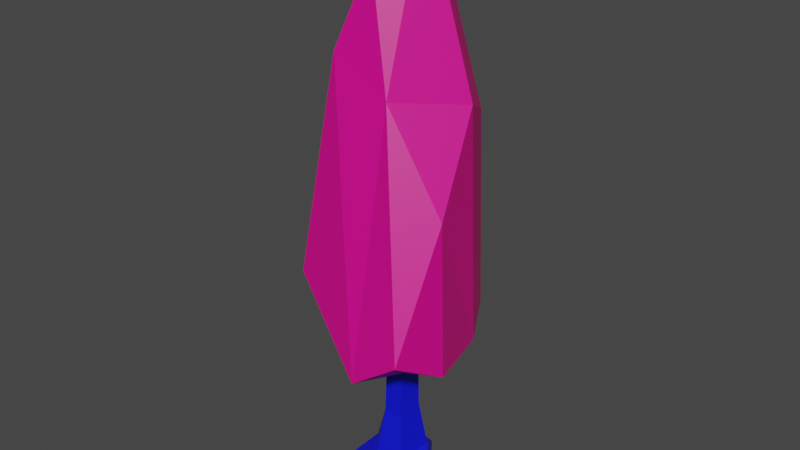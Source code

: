 # Source: tree_1.blend  (saved by Blender 3.6.11; exported with 4.5.12 LTS)
import bpy
from mathutils import Matrix  # noqa: F401  (used for matrix-valued properties, if any)

bpy.ops.wm.read_factory_settings(use_empty=True)
scene = bpy.context.scene
scene.name = 'Scene'

# ---- materials (node trees are filled in below, after node groups)
mat_material_001 = bpy.data.materials.new('Material.001')
mat_material_001.use_transparent_shadow = False
mat_material_002 = bpy.data.materials.new('Material.002')
mat_material_002.use_transparent_shadow = False

# ---- material node trees
mat_material_001.use_nodes = True; mat_material_001.node_tree.nodes.clear()
_N = mat_material_001.node_tree.nodes; _L = mat_material_001.node_tree.links
n0 = _N.new('ShaderNodeBsdfPrincipled'); n0.name = 'Principled BSDF'; n0.location = (10, 300)
n0.distribution = 'GGX'
n0.subsurface_method = 'RANDOM_WALK_SKIN'
n0.inputs[0].default_value = (0.8, 0.0, 0.2573, 1.0)
n0.inputs[3].default_value = 1.45
n0.inputs[27].default_value = (0.0, 0.0, 0.0, 1.0)
n0.inputs[28].default_value = 1.0
n1 = _N.new('ShaderNodeOutputMaterial'); n1.name = 'Material Output'; n1.location = (300, 300)
_L.new(n0.outputs[0], n1.inputs[0])
n1.is_active_output = True
mat_material_002.use_nodes = True; mat_material_002.node_tree.nodes.clear()
_N = mat_material_002.node_tree.nodes; _L = mat_material_002.node_tree.links
n0 = _N.new('ShaderNodeBsdfPrincipled'); n0.name = 'Principled BSDF'; n0.location = (10, 300)
n0.distribution = 'GGX'
n0.subsurface_method = 'RANDOM_WALK_SKIN'
n0.inputs[0].default_value = (0.00243, 0.00589, 0.8, 1.0)
n0.inputs[3].default_value = 1.45
n0.inputs[27].default_value = (0.0, 0.0, 0.0, 1.0)
n0.inputs[28].default_value = 1.0
n1 = _N.new('ShaderNodeOutputMaterial'); n1.name = 'Material Output'; n1.location = (300, 300)
_L.new(n0.outputs[0], n1.inputs[0])
n1.is_active_output = True

# ---- world
world_world = bpy.data.worlds.new('World'); scene.world = world_world
world_world.use_nodes = True; world_world.node_tree.nodes.clear()
_N = world_world.node_tree.nodes; _L = world_world.node_tree.links
n0 = _N.new('ShaderNodeOutputWorld'); n0.name = 'World Output'; n0.location = (300, 300)
n1 = _N.new('ShaderNodeBackground'); n1.name = 'Background'; n1.location = (10, 300)
n1.inputs[0].default_value = (0.05088, 0.05088, 0.05088, 1.0)
_L.new(n1.outputs[0], n0.inputs[0])
n0.is_active_output = True
world_world.color = (0.05088, 0.05088, 0.05088)
world_world.use_sun_shadow = False
world_world.sun_shadow_jitter_overblur = 0.0

# ---- meshes
me_mesh = bpy.data.meshes.new('Mesh')
me_mesh.from_pydata([(16.97, -13.03, 19.9), (18.92, -14.76, -3.472), (-5.543, -13.43, -10.88), (-14.7, -13.32, 7.722), (-4.978, -13.02, 22.65), (-3.641, 108.2, 2.23), (-0.8211, 108.2, 13.22), (4.141, -22.25, 5.262), (10.83, 108.2, -1.54), (10.03, 108.2, 13.04), (17.21, -0.9752, -4.712), (-4.769, -0.8682, -8.315), (-14.94, -1.295, 8.448), (-3.36, -1.203, 22.88), (16.15, -1.22, 20.62), (12.77, 32.1, -0.7033), (-4.365, 33.07, -2.233), (-7.411, 31.58, 5.589), (-0.7074, 29.12, 17.44), (11.63, 29.02, 16.08), (-24.73, -21.17, 16.3), (-20.04, -19.85, 26.46), (-23.74, -14.69, 26.79), (-27.06, -15.59, 19.47), (28.25, -21.09, 18.9), (32.27, -19.74, 11.23), (32.65, -13.39, 12.84), (29.99, -13.06, 18.94), (8.866, -23.29, -20.41), (-0.7057, -23.24, -21.56), (0.8493, -14.33, -23.06), (8.397, -14.38, -21.42), (45.69, 88.74, -14.08), (24.21, 229.4, -44.09), (25.76, 94.2, -48.81), (56.5, 192.6, 34.76), (45.8, 248.2, -5.44), (4.255, 208.7, -56.25), (23.47, 320.0, -5.132), (-5.027, 72.7, -32.87), (7.811, 57.58, 7.026), (18.2, 255.0, 36.74), (55.92, 116.9, 74.84), (-21.03, 150.8, -60.8), (11.31, 350.4, -0.7841), (4.043, 332.2, -28.5), (-56.75, 96.85, -38.01), (-8.565, 299.6, -34.11), (22.72, 92.42, 74.54), (-4.546, 328.8, 21.92), (-54.5, 82.36, 2.387), (-50.99, 164.2, -36.51), (-36.23, 137.3, 52.04), (-36.49, 298.8, -10.81), (-22.56, 275.2, 33.96), (-7.914, 350.8, 4.398), (-32.51, 278.5, 12.87), (63.05, 96.09, 39.68)], [], [(1, 0, 7), (2, 1, 7), (3, 2, 7), (0, 4, 7), (10, 11, 16, 15), (11, 12, 17, 16), (12, 13, 18, 17), (13, 14, 19, 18), (14, 10, 15, 19), (28, 29, 30, 31), (2, 3, 12, 11), (20, 21, 22, 23), (4, 0, 14, 13), (24, 25, 26, 27), (15, 16, 5, 8), (16, 17, 5), (17, 18, 6, 5), (18, 19, 9, 6), (19, 15, 8, 9), (21, 20, 3, 4), (4, 13, 22, 21), (13, 12, 23, 22), (12, 3, 20, 23), (0, 1, 25, 24), (1, 10, 26, 25), (10, 14, 27, 26), (14, 0, 24, 27), (1, 2, 29, 28), (2, 11, 30, 29), (11, 10, 31, 30), (10, 1, 28, 31), (4, 3, 7), (32, 33, 36), (36, 35, 32), (32, 34, 33), (34, 37, 33), (36, 33, 45), (37, 45, 33), (45, 38, 36), (57, 42, 40), (32, 57, 40), (34, 43, 37), (36, 38, 41), (36, 41, 35), (32, 39, 34), (38, 44, 41), (41, 42, 35), (40, 39, 32), (39, 43, 34), (45, 44, 38), (42, 48, 40), (39, 40, 46), (39, 46, 43), (43, 47, 37), (37, 47, 45), (40, 50, 46), (43, 46, 51), (43, 51, 47), (44, 49, 41), (41, 48, 42), (40, 48, 50), (48, 52, 50), (44, 55, 49), (46, 50, 51), (45, 55, 44), (41, 54, 48), (48, 54, 52), (51, 53, 47), (47, 53, 45), (49, 54, 41), (49, 56, 54), (52, 56, 50), (50, 56, 51), (45, 53, 55), (49, 55, 56), (54, 56, 52), (51, 56, 53), (53, 56, 55), (35, 57, 32), (35, 42, 57)])
me_mesh.polygons.foreach_set('use_smooth', [True] * 80)
me_mesh.polygons.foreach_set('material_index', [1, 1, 1, 1, 1, 1, 1, 1, 1, 1, 1, 1, 1, 1, 1, 1, 1, 1, 1, 1, 1, 1, 1, 1, 1, 1, 1, 1, 1, 1, 1, 1, 0, 0, 0, 0, 0, 0, 0, 0, 0, 0, 0, 0, 0, 0, 0, 0, 0, 0, 0, 0, 0, 0, 0, 0, 0, 0, 0, 0, 0, 0, 0, 0, 0, 0, 0, 0, 0, 0, 0, 0, 0, 0, 0, 0, 0, 0, 0, 0])
_k = set([(0, 1), (0, 4), (0, 7), (0, 14), (0, 24), (1, 2), (1, 7), (1, 10), (1, 25), (1, 28), (2, 3), (2, 7), (2, 11), (2, 29), (3, 4), (3, 7), (3, 12), (3, 20), (4, 7), (4, 13), (4, 21), (5, 16), (5, 17), (6, 18), (8, 15), (9, 19), (10, 11), (10, 14), (10, 15), (10, 26), (10, 31), (11, 12), (11, 16), (11, 30), (12, 13), (12, 17), (12, 23), (13, 14), (13, 18), (13, 22), (14, 19), (14, 27), (15, 16), (15, 19), (16, 17), (17, 18), (18, 19), (20, 21), (20, 23), (21, 22), (22, 23), (24, 25), (24, 27), (25, 26), (26, 27), (28, 29), (28, 31), (29, 30), (30, 31), (32, 34), (32, 35), (32, 36), (32, 39), (32, 40), (32, 57), (33, 34), (33, 36), (33, 37), (33, 45), (34, 37), (34, 39), (34, 43), (35, 36), (35, 41), (35, 42), (35, 57), (36, 38), (36, 41), (36, 45), (37, 43), (37, 45), (37, 47), (38, 44), (38, 45), (39, 40), (39, 43), (39, 46), (40, 42), (40, 46), (40, 48), (40, 50), (40, 57), (41, 42), (41, 44), (41, 48), (41, 49), (41, 54), (42, 48), (42, 57), (43, 46), (43, 47), (43, 51), (44, 45), (44, 49), (44, 55), (45, 47), (45, 53), (45, 55), (46, 50), (46, 51), (47, 51), (47, 53), (48, 50), (48, 52), (48, 54), (49, 54), (49, 55), (49, 56), (50, 51), (50, 52), (50, 56), (51, 53), (51, 56), (52, 54), (52, 56), (53, 55), (53, 56), (54, 56), (55, 56)])
me_mesh.attributes.new('sharp_edge', 'BOOLEAN', 'EDGE').data.foreach_set('value', [ (min(e.vertices), max(e.vertices)) in _k for e in me_mesh.edges])
_uv = me_mesh.uv_layers.new(name='map1')
_uv.uv.foreach_set('vector', [0.4882, 0.1561, 0.4882, 0.1561, 0.4882, 0.1561, 0.4882, 0.1561, 0.4882, 0.1561, 0.4882, 0.1561, 0.4882, 0.1561, 0.4882, 0.1561, 0.4882, 0.1561, 0.4882, 0.1561, 0.4882, 0.1561, 0.4882, 0.1561, 0.4882, 0.1561, 0.4882, 0.1561, 0.4882, 0.1561, 0.4882, 0.1561, 0.4882, 0.1561, 0.4882, 0.1561, 0.4882, 0.1561, 0.4882, 0.1561, 0.4882, 0.1561, 0.4882, 0.1561, 0.4882, 0.1561, 0.4882, 0.1561, 0.4882, 0.1561, 0.4882, 0.1561, 0.4882, 0.1561, 0.4882, 0.1561, 0.4882, 0.1561, 0.4882, 0.1561, 0.4882, 0.1561, 0.4882, 0.1561, 0.4882, 0.1561, 0.4882, 0.1561, 0.4882, 0.1561, 0.4882, 0.1561, 0.4882, 0.1561, 0.4882, 0.1561, 0.4882, 0.1561, 0.4882, 0.1561, 0.4882, 0.1561, 0.4882, 0.1561, 0.4882, 0.1561, 0.4882, 0.1561, 0.4882, 0.1561, 0.4882, 0.1561, 0.4882, 0.1561, 0.4882, 0.1561, 0.4882, 0.1561, 0.4882, 0.1561, 0.4882, 0.1561, 0.4882, 0.1561, 0.4882, 0.1561, 0.4882, 0.1561, 0.4882, 0.1561, 0.4882, 0.1561, 0.4882, 0.1561, 0.4882, 0.1561, 0.4882, 0.1561, 0.4882, 0.1561, 0.4882, 0.1561, 0.4882, 0.1561, 0.4882, 0.1561, 0.4882, 0.1561, 0.4882, 0.1561, 0.4882, 0.1561, 0.4882, 0.1561, 0.4882, 0.1561, 0.4882, 0.1561, 0.4882, 0.1561, 0.4882, 0.1561, 0.4882, 0.1561, 0.4882, 0.1561, 0.4882, 0.1561, 0.4882, 0.1561, 0.4882, 0.1561, 0.4882, 0.1561, 0.4882, 0.1561, 0.4882, 0.1561, 0.4882, 0.1561, 0.4882, 0.1561, 0.4882, 0.1561, 0.4882, 0.1561, 0.4882, 0.1561, 0.4882, 0.1561, 0.4882, 0.1561, 0.4882, 0.1561, 0.4882, 0.1561, 0.4882, 0.1561, 0.4882, 0.1561, 0.4882, 0.1561, 0.4882, 0.1561, 0.4882, 0.1561, 0.4882, 0.1561, 0.4882, 0.1561, 0.4882, 0.1561, 0.4882, 0.1561, 0.4882, 0.1561, 0.4882, 0.1561, 0.4882, 0.1561, 0.4882, 0.1561, 0.4882, 0.1561, 0.4882, 0.1561, 0.4882, 0.1561, 0.4882, 0.1561, 0.4882, 0.1561, 0.4882, 0.1561, 0.4882, 0.1561, 0.4882, 0.1561, 0.4882, 0.1561, 0.4882, 0.1561, 0.4882, 0.1561, 0.4882, 0.1561, 0.4882, 0.1561, 0.4882, 0.1561, 0.4882, 0.1561, 0.4882, 0.1561, 0.4882, 0.1561, 0.4882, 0.1561, 0.4882, 0.1561, 0.4882, 0.1561, 0.4882, 0.1561, 0.4493, 0.158, 0.4493, 0.158, 0.4493, 0.158, 0.4493, 0.158, 0.4493, 0.158, 0.4493, 0.158, 0.4493, 0.158, 0.4493, 0.158, 0.4493, 0.158, 0.4493, 0.158, 0.4493, 0.158, 0.4493, 0.158, 0.4493, 0.158, 0.4493, 0.158, 0.4493, 0.158, 0.4493, 0.158, 0.4493, 0.158, 0.4493, 0.158, 0.4493, 0.158, 0.4493, 0.158, 0.4493, 0.158, 0.4493, 0.158, 0.4493, 0.158, 0.4493, 0.158, 0.4493, 0.158, 0.4493, 0.158, 0.4493, 0.158, 0.4493, 0.158, 0.4493, 0.158, 0.4493, 0.158, 0.4493, 0.158, 0.4493, 0.158, 0.4493, 0.158, 0.4493, 0.158, 0.4493, 0.158, 0.4493, 0.158, 0.4493, 0.158, 0.4493, 0.158, 0.4493, 0.158, 0.4493, 0.158, 0.4493, 0.158, 0.4493, 0.158, 0.4493, 0.158, 0.4493, 0.158, 0.4493, 0.158, 0.4493, 0.158, 0.4493, 0.158, 0.4493, 0.158, 0.4493, 0.158, 0.4493, 0.158, 0.4493, 0.158, 0.4493, 0.158, 0.4493, 0.158, 0.4493, 0.158, 0.4493, 0.158, 0.4493, 0.158, 0.4493, 0.158, 0.4493, 0.158, 0.4493, 0.158, 0.4493, 0.158, 0.4493, 0.158, 0.4493, 0.158, 0.4493, 0.158, 0.4493, 0.158, 0.4493, 0.158, 0.4493, 0.158, 0.4493, 0.158, 0.4493, 0.158, 0.4493, 0.158, 0.4493, 0.158, 0.4493, 0.158, 0.4493, 0.158, 0.4493, 0.158, 0.4493, 0.158, 0.4493, 0.158, 0.4493, 0.158, 0.4493, 0.158, 0.4493, 0.158, 0.4493, 0.158, 0.4493, 0.158, 0.4493, 0.158, 0.4493, 0.158, 0.4493, 0.158, 0.4493, 0.158, 0.4493, 0.158, 0.4493, 0.158, 0.4493, 0.158, 0.4493, 0.158, 0.4493, 0.158, 0.4493, 0.158, 0.4493, 0.158, 0.4493, 0.158, 0.4493, 0.158, 0.4493, 0.158, 0.4493, 0.158, 0.4493, 0.158, 0.4493, 0.158, 0.4493, 0.158, 0.4493, 0.158, 0.4493, 0.158, 0.4493, 0.158, 0.4493, 0.158, 0.4493, 0.158, 0.4493, 0.158, 0.4493, 0.158, 0.4493, 0.158, 0.4493, 0.158, 0.4493, 0.158, 0.4493, 0.158, 0.4493, 0.158, 0.4493, 0.158, 0.4493, 0.158, 0.4493, 0.158, 0.4493, 0.158, 0.4493, 0.158, 0.4493, 0.158, 0.4493, 0.158, 0.4493, 0.158, 0.4493, 0.158, 0.4493, 0.158, 0.4493, 0.158, 0.4493, 0.158, 0.4493, 0.158, 0.4493, 0.158, 0.4493, 0.158, 0.4493, 0.158, 0.4493, 0.158, 0.4493, 0.158, 0.4493, 0.158, 0.4493, 0.158, 0.4493, 0.158, 0.4493, 0.158, 0.4493, 0.158, 0.4493, 0.158, 0.4493, 0.158, 0.4493, 0.158, 0.4493, 0.158, 0.4493, 0.158, 0.4493, 0.158, 0.4493, 0.158, 0.4493, 0.158, 0.4493, 0.158, 0.4493, 0.158, 0.4493, 0.158])
me_mesh.materials.append(mat_material_001)
me_mesh.materials.append(mat_material_002)
me_mesh.update()
me_mesh.normals_split_custom_set([tuple(v) for v in zip(*[iter([0.4985, -0.8605, 0.1052, 0.4985, -0.8605, 0.1052, 0.4985, -0.8605, 0.1052, 0.1145, -0.8414, -0.5282, 0.1145, -0.8414, -0.5282, 0.1145, -0.8414, -0.5282, -0.4409, -0.8722, -0.2119, -0.4409, -0.8722, -0.2119, -0.4409, -0.8722, -0.2119, 0.06163, -0.868, 0.4928, 0.06163, -0.868, 0.4928, 0.06163, -0.868, 0.4928, 0.1327, 0.1554, -0.9789, 0.1327, 0.1554, -0.9789, 0.1327, 0.1554, -0.9789, 0.1327, 0.1554, -0.9789, -0.8778, 0.1265, -0.4621, -0.8778, 0.1265, -0.4621, -0.8778, 0.1265, -0.4621, -0.8778, 0.1265, -0.4621, -0.7951, 0.2032, 0.5714, -0.7951, 0.2032, 0.5714, -0.7951, 0.2032, 0.5714, -0.7951, 0.2032, 0.5714, 0.1118, 0.1651, 0.9799, 0.1118, 0.1651, 0.9799, 0.1118, 0.1651, 0.9799, 0.1118, 0.1651, 0.9799, 0.9881, 0.1404, 0.0626, 0.9881, 0.1404, 0.0626, 0.9881, 0.1404, 0.0626, 0.9881, 0.1404, 0.0626, 0.1586, -0.1471, -0.9763, 0.1586, -0.1471, -0.9763, 0.1586, -0.1471, -0.9763, 0.1586, -0.1471, -0.9763, -0.8748, 0.08284, -0.4773, -0.8748, 0.08284, -0.4773, -0.8748, 0.08284, -0.4773, -0.8748, 0.08284, -0.4773, -0.7344, -0.5441, 0.4057, -0.7344, -0.5441, 0.4057, -0.7344, -0.5441, 0.4057, -0.7344, -0.5441, 0.4057, 0.1198, -0.04421, 0.9918, 0.1198, -0.04421, 0.9918, 0.1198, -0.04421, 0.9918, 0.1198, -0.04421, 0.9918, 0.8903, -0.1796, 0.4184, 0.8903, -0.1796, 0.4184, 0.8903, -0.1796, 0.4184, 0.8903, -0.1796, 0.4184, -0.06997, 0.02336, -0.9973, -0.06997, 0.02336, -0.9973, -0.06997, 0.02336, -0.9973, -0.06997, 0.02336, -0.9973, -0.9334, 0.03025, -0.3577, -0.9334, 0.03025, -0.3577, -0.9334, 0.03025, -0.3577, -0.9207, 0.04052, 0.3882, -0.9207, 0.04052, 0.3882, -0.9207, 0.04052, 0.3882, -0.9207, 0.04052, 0.3882, 0.06624, 0.04641, 0.9967, 0.06624, 0.04641, 0.9967, 0.06624, 0.04641, 0.9967, 0.06624, 0.04641, 0.9967, 0.9977, 0.02437, 0.06394, 0.9977, 0.02437, 0.06394, 0.9977, 0.02437, 0.06394, 0.9977, 0.02437, 0.06394, 0.4255, -0.8854, -0.187, 0.4255, -0.8854, -0.187, 0.4255, -0.8854, -0.187, 0.4255, -0.8854, -0.187, 0.2158, -0.005641, 0.9764, 0.2158, -0.005641, 0.9764, 0.2158, -0.005641, 0.9764, 0.2158, -0.005641, 0.9764, -0.5245, 0.7876, 0.3234, -0.5245, 0.7876, 0.3234, -0.5245, 0.7876, 0.3234, -0.5245, 0.7876, 0.3234, -0.6931, 0.05744, -0.7186, -0.6931, 0.05744, -0.7186, -0.6931, 0.05744, -0.7186, -0.6931, 0.05744, -0.7186, -0.4349, -0.8975, -0.07266, -0.4349, -0.8975, -0.07266, -0.4349, -0.8975, -0.07266, -0.4349, -0.8975, -0.07266, 0.7609, 0.0618, -0.6459, 0.7609, 0.0618, -0.6459, 0.7609, 0.0618, -0.6459, 0.7609, 0.0618, -0.6459, 0.6135, 0.7865, 0.07059, 0.6135, 0.7865, 0.07059, 0.6135, 0.7865, 0.07059, 0.6135, 0.7865, 0.07059, 0.07318, -0.04175, 0.9964, 0.07318, -0.04175, 0.9964, 0.07318, -0.04175, 0.9964, 0.07318, -0.04175, 0.9964, -0.1751, -0.8045, 0.5676, -0.1751, -0.8045, 0.5676, -0.1751, -0.8045, 0.5676, -0.1751, -0.8045, 0.5676, -0.8756, 0.1182, -0.4684, -0.8756, 0.1182, -0.4684, -0.8756, 0.1182, -0.4684, -0.8756, 0.1182, -0.4684, 0.1197, 0.7488, -0.6519, 0.1197, 0.7488, -0.6519, 0.1197, 0.7488, -0.6519, 0.1197, 0.7488, -0.6519, 0.8625, 0.03256, -0.505, 0.8625, 0.03256, -0.505, 0.8625, 0.03256, -0.505, 0.8625, 0.03256, -0.505, -0.3837, -0.8838, 0.2677, -0.3837, -0.8838, 0.2677, -0.3837, -0.8838, 0.2677, 0.8676, 0.02652, -0.4966, 0.8684, 0.02697, -0.4951, 0.8672, 0.02631, -0.4973, 0.9704, 0.01236, -0.2411, 0.9704, 0.01236, -0.2411, 0.9704, 0.01236, -0.2411, 0.8676, 0.02652, -0.4966, 0.8689, 0.02723, -0.4942, 0.8684, 0.02697, -0.4951, 0.4926, 0.03604, -0.8695, 0.4926, 0.03604, -0.8695, 0.4926, 0.03604, -0.8695, 0.7928, 0.2405, -0.56, 0.7928, 0.2405, -0.56, 0.7928, 0.2405, -0.56, 0.3442, 0.2064, -0.9159, 0.3442, 0.2064, -0.9159, 0.3442, 0.2064, -0.9159, 0.8048, 0.2528, -0.537, 0.8048, 0.2528, -0.537, 0.8048, 0.2528, -0.537, 0.2505, -0.8096, 0.5309, 0.2505, -0.8096, 0.5309, 0.2505, -0.8096, 0.5309, 0.6037, -0.7925, -0.08674, 0.6037, -0.7925, -0.08674, 0.6037, -0.7925, -0.08674, 0.2238, -0.02122, -0.9744, 0.2238, -0.02122, -0.9744, 0.2238, -0.02122, -0.9744, 0.8273, 0.2554, 0.5003, 0.8268, 0.2558, 0.5009, 0.8254, 0.257, 0.5026, 0.7746, 0.4612, 0.4327, 0.7746, 0.4612, 0.4327, 0.7746, 0.4612, 0.4327, 0.4005, -0.8418, -0.3619, 0.4005, -0.8418, -0.3619, 0.4005, -0.8418, -0.3619, 0.8268, 0.2558, 0.5009, 0.8248, 0.2575, 0.5033, 0.8254, 0.257, 0.5026, 0.6255, 0.3616, 0.6914, 0.6255, 0.3616, 0.6914, 0.6255, 0.3616, 0.6914, 0.4143, -0.7989, -0.436, 0.4143, -0.7989, -0.436, 0.4143, -0.7989, -0.436, -0.2124, -0.3675, -0.9055, -0.2124, -0.3675, -0.9055, -0.2124, -0.3675, -0.9055, 0.7986, 0.3849, -0.4627, 0.7986, 0.3849, -0.4627, 0.7986, 0.3849, -0.4627, 0.5698, -0.7748, 0.274, 0.5698, -0.7748, 0.274, 0.5698, -0.7748, 0.274, -0.3963, -0.8936, -0.211, -0.3963, -0.8936, -0.211, -0.3963, -0.8936, -0.211, -0.06985, -0.3487, -0.9346, -0.06985, -0.3487, -0.9346, -0.06985, -0.3487, -0.9346, -0.2701, 0.1918, -0.9436, -0.2701, 0.1918, -0.9436, -0.2701, 0.1918, -0.9436, -0.1311, 0.2172, -0.9673, -0.1311, 0.2172, -0.9673, -0.1311, 0.2172, -0.9673, -0.3328, -0.8934, -0.3018, -0.3328, -0.8934, -0.3018, -0.3328, -0.8934, -0.3018, -0.6092, 0.06969, -0.79, -0.6092, 0.06969, -0.79, -0.6092, 0.06969, -0.79, -0.565, 0.1912, -0.8026, -0.565, 0.1912, -0.8026, -0.565, 0.1912, -0.8026, 0.5967, 0.3307, 0.7312, 0.5967, 0.3307, 0.7312, 0.5967, 0.3307, 0.7312, -0.1703, 0.2186, 0.9608, -0.1703, 0.2186, 0.9608, -0.1703, 0.2186, 0.9608, -0.3535, -0.7972, 0.4894, -0.3535, -0.7972, 0.4894, -0.3535, -0.7972, 0.4894, -0.5873, -0.4265, 0.6879, -0.5873, -0.4265, 0.6879, -0.5873, -0.4265, 0.6879, 0.2126, 0.6295, 0.7473, 0.2126, 0.6295, 0.7473, 0.2126, 0.6295, 0.7473, -0.9929, 0.08294, 0.08488, -0.9929, 0.08294, 0.08488, -0.9929, 0.08294, 0.08488, -0.1259, 0.8434, -0.5223, -0.1259, 0.8434, -0.5223, -0.1259, 0.8434, -0.5223, 0.04626, 0.2274, 0.9727, 0.04626, 0.2274, 0.9727, 0.04626, 0.2274, 0.9727, -0.2507, 0.1502, 0.9563, -0.2507, 0.1502, 0.9563, -0.2507, 0.1502, 0.9563, -0.6297, 0.2105, -0.7478, -0.6297, 0.2105, -0.7478, -0.6297, 0.2105, -0.7478, -0.6043, 0.3564, -0.7126, -0.6043, 0.3564, -0.7126, -0.6043, 0.3564, -0.7126, 0.03598, 0.2073, 0.9776, 0.03598, 0.2073, 0.9776, 0.03598, 0.2073, 0.9776, -0.8151, 0.3731, 0.4432, -0.8151, 0.3731, 0.4432, -0.8151, 0.3731, 0.4432, -0.9636, 0.09468, 0.2499, -0.9636, 0.09468, 0.2499, -0.9636, 0.09468, 0.2499, -0.9862, 0.1037, 0.1291, -0.9862, 0.1037, 0.1291, -0.9862, 0.1037, 0.1291, -0.6635, 0.5219, -0.536, -0.6635, 0.5219, -0.536, -0.6635, 0.5219, -0.536, -0.7656, 0.3256, 0.5548, -0.7656, 0.3256, 0.5548, -0.7656, 0.3256, 0.5548, -0.8856, 0.1456, 0.4409, -0.8856, 0.1456, 0.4409, -0.8856, 0.1456, 0.4409, -0.9739, 0.06329, 0.218, -0.9739, 0.06329, 0.218, -0.9739, 0.06329, 0.218, -0.8386, 0.3357, 0.429, -0.8386, 0.3357, 0.429, -0.8386, 0.3357, 0.429, 0.9485, 0.04848, -0.313, 0.9485, 0.04848, -0.313, 0.9485, 0.04848, -0.313, 0.985, 0.07483, 0.1555, 0.985, 0.07483, 0.1555, 0.985, 0.07483, 0.1555])] * 3)])

# ---- objects
ob_sm_env_tree_thin_01 = bpy.data.objects.new('SM_Env_Tree_Thin_01', me_mesh)

# ---- transforms, parenting, visibility, modifiers, constraints
ob_sm_env_tree_thin_01.location = (0.0, 0.0, 0.0)
ob_sm_env_tree_thin_01.rotation_euler = (1.571, -0.0, 0.0)
ob_sm_env_tree_thin_01.scale = (0.01, 0.01, 0.01)
ob_sm_env_tree_thin_01.color = (0.8, 0.8, 0.8, 1.0)

# ---- collection membership
scene.collection.objects.link(ob_sm_env_tree_thin_01)

# ---- scene / render settings (as saved in the file)
scene.frame_start = 1; scene.frame_end = 250; scene.frame_set(1)
scene.render.engine = 'BLENDER_EEVEE_NEXT'
scene.cycles.sampling_pattern = 'TABULATED_SOBOL'
scene.view_settings.view_transform = 'Filmic'
bpy.context.view_layer.update()

# ---- added for rendering (the .blend has no active camera and no usable light): camera, sun
cam_auto = bpy.data.cameras.new('AutoCamera')
cam_auto.lens = 50.0
cam_auto.sensor_width = 36.0
cam_auto.clip_end = 1000.0
ob_auto_camera = bpy.data.objects.new('AutoCamera', cam_auto)
scene.collection.objects.link(ob_auto_camera)
ob_auto_camera.location = (3.87614, -4.68377, 4.71311)
ob_auto_camera.rotation_euler = (1.09748, -7.21219e-08, 0.694738)
scene.camera = ob_auto_camera
light_auto_sun = bpy.data.lights.new('AutoSun', 'SUN')
light_auto_sun.energy = 3.0
light_auto_sun.angle = 0.0523599
ob_auto_sun = bpy.data.objects.new('AutoSun', light_auto_sun)
scene.collection.objects.link(ob_auto_sun)
ob_auto_sun.rotation_euler = (0.872665, 0.174533, 0.523599)
bpy.context.view_layer.update()
